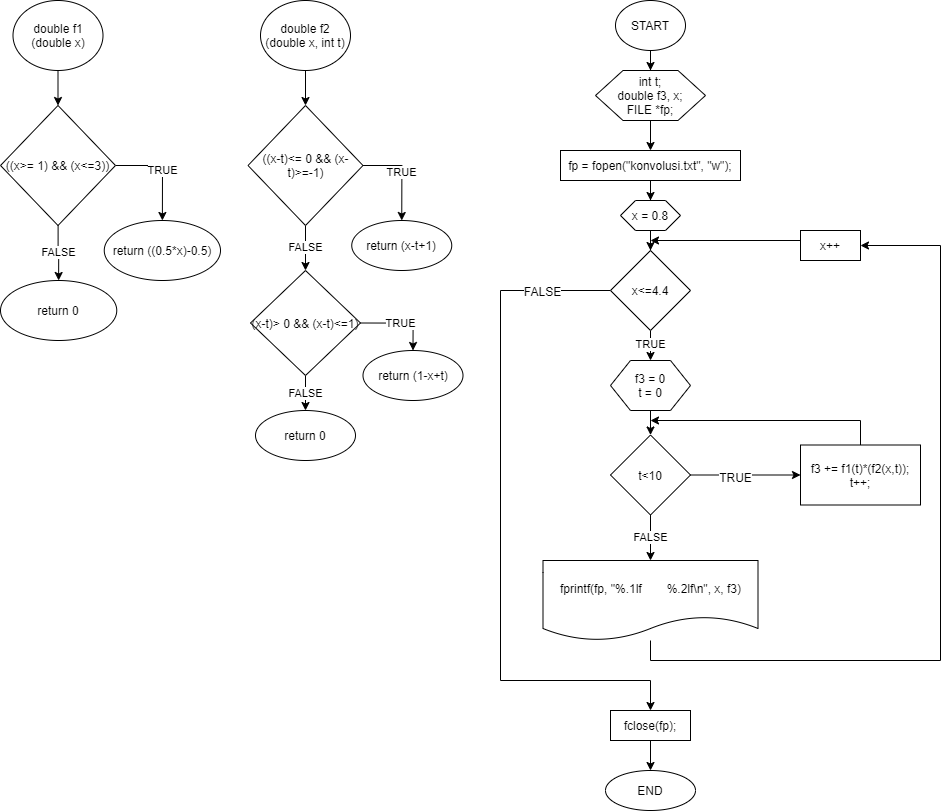

The diagram above was exported from draw.io. Its source (the exported page's mxGraphModel, read from the mxfile embedded in the PNG):
<mxGraphModel dx="2875" dy="970" grid="1" gridSize="10" guides="1" tooltips="1" connect="1" arrows="1" fold="1" page="1" pageScale="1" pageWidth="827" pageHeight="1169" math="0" shadow="0">
  <root>
    <mxCell id="0" />
    <mxCell id="1" parent="0" />
    <mxCell id="98HKFUONUrr32680Jwh_-5" style="edgeStyle=orthogonalEdgeStyle;rounded=0;orthogonalLoop=1;jettySize=auto;html=1;exitX=0.5;exitY=1;exitDx=0;exitDy=0;" edge="1" parent="1" source="98HKFUONUrr32680Jwh_-1" target="98HKFUONUrr32680Jwh_-2">
      <mxGeometry relative="1" as="geometry" />
    </mxCell>
    <mxCell id="98HKFUONUrr32680Jwh_-1" value="START" style="ellipse;whiteSpace=wrap;html=1;" vertex="1" parent="1">
      <mxGeometry x="335" y="80" width="70" height="50" as="geometry" />
    </mxCell>
    <mxCell id="98HKFUONUrr32680Jwh_-7" style="edgeStyle=orthogonalEdgeStyle;rounded=0;orthogonalLoop=1;jettySize=auto;html=1;exitX=0.5;exitY=1;exitDx=0;exitDy=0;" edge="1" parent="1" source="98HKFUONUrr32680Jwh_-2" target="98HKFUONUrr32680Jwh_-6">
      <mxGeometry relative="1" as="geometry" />
    </mxCell>
    <mxCell id="98HKFUONUrr32680Jwh_-2" value="&lt;div&gt;int t;&lt;/div&gt;&lt;div&gt;double f3, x;&lt;/div&gt;&lt;div&gt;FILE *fp;&lt;/div&gt;" style="shape=hexagon;perimeter=hexagonPerimeter2;whiteSpace=wrap;html=1;" vertex="1" parent="1">
      <mxGeometry x="315" y="150" width="110" height="50" as="geometry" />
    </mxCell>
    <mxCell id="98HKFUONUrr32680Jwh_-10" style="edgeStyle=orthogonalEdgeStyle;rounded=0;orthogonalLoop=1;jettySize=auto;html=1;exitX=0.5;exitY=1;exitDx=0;exitDy=0;" edge="1" parent="1" source="98HKFUONUrr32680Jwh_-6" target="98HKFUONUrr32680Jwh_-8">
      <mxGeometry relative="1" as="geometry" />
    </mxCell>
    <mxCell id="98HKFUONUrr32680Jwh_-6" value="fp = fopen(&quot;konvolusi.txt&quot;, &quot;w&quot;);" style="rounded=0;whiteSpace=wrap;html=1;" vertex="1" parent="1">
      <mxGeometry x="280" y="230" width="180" height="30" as="geometry" />
    </mxCell>
    <mxCell id="98HKFUONUrr32680Jwh_-11" style="edgeStyle=orthogonalEdgeStyle;rounded=0;orthogonalLoop=1;jettySize=auto;html=1;exitX=0.5;exitY=1;exitDx=0;exitDy=0;" edge="1" parent="1" source="98HKFUONUrr32680Jwh_-8" target="98HKFUONUrr32680Jwh_-9">
      <mxGeometry relative="1" as="geometry" />
    </mxCell>
    <mxCell id="98HKFUONUrr32680Jwh_-8" value="x = 0.8" style="shape=hexagon;perimeter=hexagonPerimeter2;whiteSpace=wrap;html=1;" vertex="1" parent="1">
      <mxGeometry x="340" y="280" width="60" height="30" as="geometry" />
    </mxCell>
    <mxCell id="98HKFUONUrr32680Jwh_-20" value="TRUE" style="edgeStyle=orthogonalEdgeStyle;rounded=0;orthogonalLoop=1;jettySize=auto;html=1;exitX=0.5;exitY=1;exitDx=0;exitDy=0;" edge="1" parent="1" source="98HKFUONUrr32680Jwh_-9" target="98HKFUONUrr32680Jwh_-14">
      <mxGeometry relative="1" as="geometry">
        <mxPoint x="370" y="420" as="sourcePoint" />
      </mxGeometry>
    </mxCell>
    <mxCell id="98HKFUONUrr32680Jwh_-33" style="edgeStyle=orthogonalEdgeStyle;rounded=0;orthogonalLoop=1;jettySize=auto;html=1;exitX=0;exitY=0.5;exitDx=0;exitDy=0;entryX=0.5;entryY=0;entryDx=0;entryDy=0;" edge="1" parent="1" source="98HKFUONUrr32680Jwh_-9" target="98HKFUONUrr32680Jwh_-31">
      <mxGeometry relative="1" as="geometry">
        <Array as="points">
          <mxPoint x="220" y="370" />
          <mxPoint x="220" y="760" />
          <mxPoint x="370" y="760" />
        </Array>
      </mxGeometry>
    </mxCell>
    <mxCell id="98HKFUONUrr32680Jwh_-36" value="FALSE" style="text;html=1;align=center;verticalAlign=middle;resizable=0;points=[];labelBackgroundColor=#ffffff;" vertex="1" connectable="0" parent="98HKFUONUrr32680Jwh_-33">
      <mxGeometry x="-0.7388" y="8" relative="1" as="geometry">
        <mxPoint x="18.84" y="-8" as="offset" />
      </mxGeometry>
    </mxCell>
    <mxCell id="98HKFUONUrr32680Jwh_-9" value="x&amp;lt;=4.4" style="rhombus;whiteSpace=wrap;html=1;" vertex="1" parent="1">
      <mxGeometry x="330" y="330" width="80" height="80" as="geometry" />
    </mxCell>
    <mxCell id="98HKFUONUrr32680Jwh_-19" style="edgeStyle=orthogonalEdgeStyle;rounded=0;orthogonalLoop=1;jettySize=auto;html=1;exitX=0.5;exitY=1;exitDx=0;exitDy=0;entryX=0.5;entryY=0;entryDx=0;entryDy=0;" edge="1" parent="1" source="98HKFUONUrr32680Jwh_-14" target="98HKFUONUrr32680Jwh_-15">
      <mxGeometry relative="1" as="geometry" />
    </mxCell>
    <mxCell id="98HKFUONUrr32680Jwh_-14" value="f3 = 0&lt;br&gt;t = 0" style="shape=hexagon;perimeter=hexagonPerimeter2;whiteSpace=wrap;html=1;" vertex="1" parent="1">
      <mxGeometry x="330" y="440" width="80" height="50" as="geometry" />
    </mxCell>
    <mxCell id="98HKFUONUrr32680Jwh_-17" style="edgeStyle=orthogonalEdgeStyle;rounded=0;orthogonalLoop=1;jettySize=auto;html=1;exitX=1;exitY=0.5;exitDx=0;exitDy=0;entryX=0;entryY=0.5;entryDx=0;entryDy=0;" edge="1" parent="1" source="98HKFUONUrr32680Jwh_-15" target="98HKFUONUrr32680Jwh_-16">
      <mxGeometry relative="1" as="geometry" />
    </mxCell>
    <mxCell id="98HKFUONUrr32680Jwh_-24" value="TRUE" style="text;html=1;align=center;verticalAlign=middle;resizable=0;points=[];labelBackgroundColor=#ffffff;" vertex="1" connectable="0" parent="98HKFUONUrr32680Jwh_-17">
      <mxGeometry x="-0.2073" y="-1" relative="1" as="geometry">
        <mxPoint as="offset" />
      </mxGeometry>
    </mxCell>
    <mxCell id="98HKFUONUrr32680Jwh_-23" value="FALSE" style="edgeStyle=orthogonalEdgeStyle;rounded=0;orthogonalLoop=1;jettySize=auto;html=1;exitX=0.5;exitY=1;exitDx=0;exitDy=0;" edge="1" parent="1" source="98HKFUONUrr32680Jwh_-15" target="98HKFUONUrr32680Jwh_-22">
      <mxGeometry relative="1" as="geometry" />
    </mxCell>
    <mxCell id="98HKFUONUrr32680Jwh_-15" value="t&amp;lt;10" style="rhombus;whiteSpace=wrap;html=1;" vertex="1" parent="1">
      <mxGeometry x="330" y="514.5" width="80" height="80" as="geometry" />
    </mxCell>
    <mxCell id="98HKFUONUrr32680Jwh_-21" style="edgeStyle=orthogonalEdgeStyle;rounded=0;orthogonalLoop=1;jettySize=auto;html=1;exitX=0.5;exitY=0;exitDx=0;exitDy=0;" edge="1" parent="1" source="98HKFUONUrr32680Jwh_-16">
      <mxGeometry relative="1" as="geometry">
        <mxPoint x="370" y="500" as="targetPoint" />
        <Array as="points">
          <mxPoint x="580" y="500" />
        </Array>
      </mxGeometry>
    </mxCell>
    <mxCell id="98HKFUONUrr32680Jwh_-16" value="f3 +=&amp;nbsp;f1(t)*(f2(x,t));&lt;br&gt;t++;" style="rounded=0;whiteSpace=wrap;html=1;" vertex="1" parent="1">
      <mxGeometry x="520" y="524.5" width="120" height="60" as="geometry" />
    </mxCell>
    <mxCell id="98HKFUONUrr32680Jwh_-27" value="" style="edgeStyle=orthogonalEdgeStyle;rounded=0;orthogonalLoop=1;jettySize=auto;html=1;entryX=1;entryY=0.5;entryDx=0;entryDy=0;" edge="1" parent="1" source="98HKFUONUrr32680Jwh_-22" target="98HKFUONUrr32680Jwh_-25">
      <mxGeometry relative="1" as="geometry">
        <mxPoint x="370" y="800" as="targetPoint" />
        <Array as="points">
          <mxPoint x="370" y="740" />
          <mxPoint x="660" y="740" />
          <mxPoint x="660" y="325" />
        </Array>
      </mxGeometry>
    </mxCell>
    <mxCell id="98HKFUONUrr32680Jwh_-22" value="fprintf(fp, &quot;%.1lf&lt;span style=&quot;white-space: pre&quot;&gt;&#09;&lt;/span&gt;%.2lf\n&quot;, x, f3)" style="shape=document;whiteSpace=wrap;html=1;boundedLbl=1;" vertex="1" parent="1">
      <mxGeometry x="262.5" y="640" width="215" height="80" as="geometry" />
    </mxCell>
    <mxCell id="98HKFUONUrr32680Jwh_-28" style="edgeStyle=orthogonalEdgeStyle;rounded=0;orthogonalLoop=1;jettySize=auto;html=1;exitX=0;exitY=0.5;exitDx=0;exitDy=0;" edge="1" parent="1" source="98HKFUONUrr32680Jwh_-25">
      <mxGeometry relative="1" as="geometry">
        <mxPoint x="370" y="320" as="targetPoint" />
        <Array as="points">
          <mxPoint x="520" y="320" />
        </Array>
      </mxGeometry>
    </mxCell>
    <mxCell id="98HKFUONUrr32680Jwh_-25" value="x++" style="rounded=0;whiteSpace=wrap;html=1;" vertex="1" parent="1">
      <mxGeometry x="520" y="310" width="60" height="30" as="geometry" />
    </mxCell>
    <mxCell id="98HKFUONUrr32680Jwh_-35" style="edgeStyle=orthogonalEdgeStyle;rounded=0;orthogonalLoop=1;jettySize=auto;html=1;exitX=0.5;exitY=1;exitDx=0;exitDy=0;" edge="1" parent="1" source="98HKFUONUrr32680Jwh_-31" target="98HKFUONUrr32680Jwh_-34">
      <mxGeometry relative="1" as="geometry" />
    </mxCell>
    <mxCell id="98HKFUONUrr32680Jwh_-31" value="fclose(fp);" style="rounded=0;whiteSpace=wrap;html=1;" vertex="1" parent="1">
      <mxGeometry x="330" y="790" width="80" height="30" as="geometry" />
    </mxCell>
    <mxCell id="98HKFUONUrr32680Jwh_-34" value="END" style="ellipse;whiteSpace=wrap;html=1;" vertex="1" parent="1">
      <mxGeometry x="325" y="850" width="90" height="40" as="geometry" />
    </mxCell>
    <mxCell id="98HKFUONUrr32680Jwh_-50" style="edgeStyle=orthogonalEdgeStyle;rounded=0;orthogonalLoop=1;jettySize=auto;html=1;exitX=0.5;exitY=1;exitDx=0;exitDy=0;entryX=0.5;entryY=0;entryDx=0;entryDy=0;" edge="1" parent="1" source="98HKFUONUrr32680Jwh_-37" target="98HKFUONUrr32680Jwh_-38">
      <mxGeometry relative="1" as="geometry" />
    </mxCell>
    <mxCell id="98HKFUONUrr32680Jwh_-37" value="double f2 (double x, int t)" style="ellipse;whiteSpace=wrap;html=1;" vertex="1" parent="1">
      <mxGeometry x="-20" y="80" width="90" height="70" as="geometry" />
    </mxCell>
    <mxCell id="98HKFUONUrr32680Jwh_-42" value="FALSE" style="edgeStyle=orthogonalEdgeStyle;rounded=0;orthogonalLoop=1;jettySize=auto;html=1;" edge="1" parent="1" source="98HKFUONUrr32680Jwh_-38" target="98HKFUONUrr32680Jwh_-41">
      <mxGeometry relative="1" as="geometry" />
    </mxCell>
    <mxCell id="98HKFUONUrr32680Jwh_-43" value="TRUE" style="edgeStyle=orthogonalEdgeStyle;rounded=0;orthogonalLoop=1;jettySize=auto;html=1;exitX=1;exitY=0.5;exitDx=0;exitDy=0;" edge="1" parent="1" source="98HKFUONUrr32680Jwh_-38" target="98HKFUONUrr32680Jwh_-44">
      <mxGeometry relative="1" as="geometry">
        <mxPoint x="130" y="350" as="targetPoint" />
      </mxGeometry>
    </mxCell>
    <mxCell id="98HKFUONUrr32680Jwh_-38" value="((x-t)&amp;lt;= 0 &amp;amp;&amp;amp; (x-t)&amp;gt;=-1)" style="rhombus;whiteSpace=wrap;html=1;" vertex="1" parent="1">
      <mxGeometry x="-32.5" y="185" width="115" height="120" as="geometry" />
    </mxCell>
    <mxCell id="98HKFUONUrr32680Jwh_-47" value="TRUE" style="edgeStyle=orthogonalEdgeStyle;rounded=0;orthogonalLoop=1;jettySize=auto;html=1;exitX=1;exitY=0.5;exitDx=0;exitDy=0;entryX=0.5;entryY=0;entryDx=0;entryDy=0;" edge="1" parent="1" source="98HKFUONUrr32680Jwh_-41" target="98HKFUONUrr32680Jwh_-46">
      <mxGeometry relative="1" as="geometry" />
    </mxCell>
    <mxCell id="98HKFUONUrr32680Jwh_-49" value="FALSE" style="edgeStyle=orthogonalEdgeStyle;rounded=0;orthogonalLoop=1;jettySize=auto;html=1;exitX=0.5;exitY=1;exitDx=0;exitDy=0;" edge="1" parent="1" source="98HKFUONUrr32680Jwh_-41" target="98HKFUONUrr32680Jwh_-48">
      <mxGeometry relative="1" as="geometry" />
    </mxCell>
    <mxCell id="98HKFUONUrr32680Jwh_-41" value="(x-t)&amp;gt; 0 &amp;amp;&amp;amp; (x-t)&amp;lt;=1)" style="rhombus;whiteSpace=wrap;html=1;" vertex="1" parent="1">
      <mxGeometry x="-30" y="350" width="110" height="105" as="geometry" />
    </mxCell>
    <mxCell id="98HKFUONUrr32680Jwh_-44" value="return&amp;nbsp;(x-t+1)" style="ellipse;whiteSpace=wrap;html=1;" vertex="1" parent="1">
      <mxGeometry x="71.25" y="300" width="100" height="50" as="geometry" />
    </mxCell>
    <mxCell id="98HKFUONUrr32680Jwh_-46" value="return&amp;nbsp;(1-x+t)" style="ellipse;whiteSpace=wrap;html=1;" vertex="1" parent="1">
      <mxGeometry x="82.5" y="430" width="100" height="50" as="geometry" />
    </mxCell>
    <mxCell id="98HKFUONUrr32680Jwh_-48" value="return 0" style="ellipse;whiteSpace=wrap;html=1;" vertex="1" parent="1">
      <mxGeometry x="-25" y="490" width="100" height="50" as="geometry" />
    </mxCell>
    <mxCell id="98HKFUONUrr32680Jwh_-51" style="edgeStyle=orthogonalEdgeStyle;rounded=0;orthogonalLoop=1;jettySize=auto;html=1;exitX=0.5;exitY=1;exitDx=0;exitDy=0;entryX=0.5;entryY=0;entryDx=0;entryDy=0;" edge="1" parent="1" source="98HKFUONUrr32680Jwh_-52" target="98HKFUONUrr32680Jwh_-55">
      <mxGeometry relative="1" as="geometry" />
    </mxCell>
    <mxCell id="98HKFUONUrr32680Jwh_-52" value="double f1 (double x)" style="ellipse;whiteSpace=wrap;html=1;" vertex="1" parent="1">
      <mxGeometry x="-267.5" y="80" width="90" height="70" as="geometry" />
    </mxCell>
    <mxCell id="98HKFUONUrr32680Jwh_-53" value="FALSE" style="edgeStyle=orthogonalEdgeStyle;rounded=0;orthogonalLoop=1;jettySize=auto;html=1;entryX=0.5;entryY=0;entryDx=0;entryDy=0;" edge="1" parent="1" source="98HKFUONUrr32680Jwh_-55" target="98HKFUONUrr32680Jwh_-57">
      <mxGeometry relative="1" as="geometry">
        <mxPoint x="-222.5" y="350" as="targetPoint" />
      </mxGeometry>
    </mxCell>
    <mxCell id="98HKFUONUrr32680Jwh_-54" value="TRUE" style="edgeStyle=orthogonalEdgeStyle;rounded=0;orthogonalLoop=1;jettySize=auto;html=1;exitX=1;exitY=0.5;exitDx=0;exitDy=0;" edge="1" parent="1" source="98HKFUONUrr32680Jwh_-55" target="98HKFUONUrr32680Jwh_-56">
      <mxGeometry relative="1" as="geometry">
        <mxPoint x="-117.5" y="350" as="targetPoint" />
      </mxGeometry>
    </mxCell>
    <mxCell id="98HKFUONUrr32680Jwh_-55" value="((x&amp;gt;= 1) &amp;amp;&amp;amp; (x&amp;lt;=3))" style="rhombus;whiteSpace=wrap;html=1;" vertex="1" parent="1">
      <mxGeometry x="-280" y="185" width="115" height="120" as="geometry" />
    </mxCell>
    <mxCell id="98HKFUONUrr32680Jwh_-56" value="return&amp;nbsp;((0.5*x)-0.5)" style="ellipse;whiteSpace=wrap;html=1;" vertex="1" parent="1">
      <mxGeometry x="-176.25" y="300" width="116.25" height="60" as="geometry" />
    </mxCell>
    <mxCell id="98HKFUONUrr32680Jwh_-57" value="return 0" style="ellipse;whiteSpace=wrap;html=1;" vertex="1" parent="1">
      <mxGeometry x="-280" y="360" width="116.25" height="60" as="geometry" />
    </mxCell>
  </root>
</mxGraphModel>